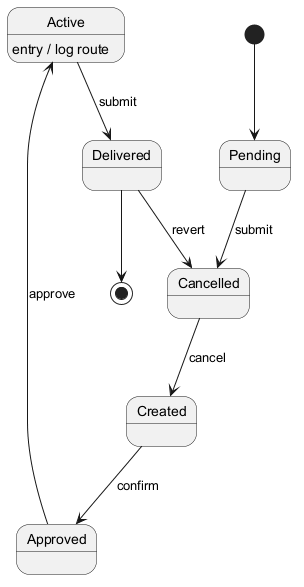

The diagram above was rendered by PlantUML. Its source (embedded in the PNG):
@startuml
skinparam backgroundColor #FFFFFF
skinparam classBackgroundColor #E8F4FA
skinparam classBorderColor #2C7DA0
[*] --> Pending
Pending --> Cancelled : submit
Cancelled --> Created : cancel
Created --> Approved : confirm
Approved --> Active : approve
Active --> Delivered : submit
Active : entry / log route
Delivered --> Cancelled : revert
Delivered --> [*]
@enduml